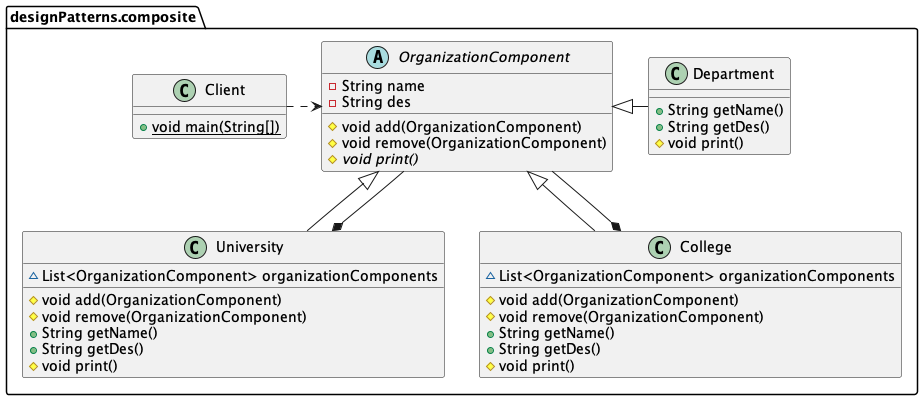

The diagram above was rendered by PlantUML. Its source (embedded in the PNG):
@startuml
class designPatterns.composite.Client {
+ {static} void main(String[])
}
class designPatterns.composite.University {
~ List<OrganizationComponent> organizationComponents
# void add(OrganizationComponent)
# void remove(OrganizationComponent)
+ String getName()
+ String getDes()
# void print()
}
class designPatterns.composite.College {
~ List<OrganizationComponent> organizationComponents
# void add(OrganizationComponent)
# void remove(OrganizationComponent)
+ String getName()
+ String getDes()
# void print()
}
abstract class designPatterns.composite.OrganizationComponent {
- String name
- String des
# void add(OrganizationComponent)
# void remove(OrganizationComponent)
# {abstract}void print()
}
class designPatterns.composite.Department {
+ String getName()
+ String getDes()
# void print()
}


designPatterns.composite.OrganizationComponent <|-- designPatterns.composite.University
designPatterns.composite.OrganizationComponent <|-- designPatterns.composite.College
designPatterns.composite.OrganizationComponent <|- designPatterns.composite.Department
designPatterns.composite.College *-- designPatterns.composite.OrganizationComponent
designPatterns.composite.University *-- designPatterns.composite.OrganizationComponent
designPatterns.composite.Client .> designPatterns.composite.OrganizationComponent
@enduml